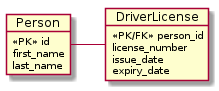

The diagram above was rendered by PlantUML. Its source (embedded in the PNG):
@startuml

object Person {
    <<PK>> id
    first_name
    last_name
}

object DriverLicense {
    <<PK/FK>> person_id
    license_number
    issue_date
    expiry_date
}

Person - DriverLicense

@enduml